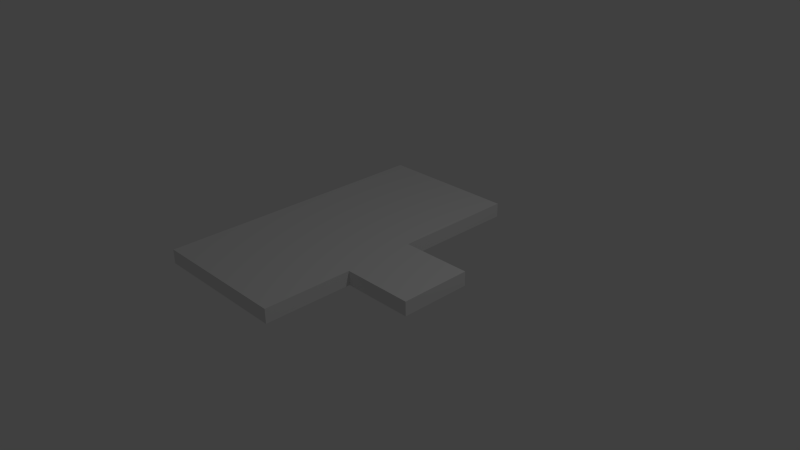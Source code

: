 # Source: Deur_Links.blend  (saved by Blender 2.72.0; exported with 4.5.12 LTS)
import bpy
from mathutils import Matrix  # noqa: F401  (used for matrix-valued properties, if any)

bpy.ops.wm.read_factory_settings(use_empty=True)
scene = bpy.context.scene
scene.name = 'Scene'

# ---- collections
col_collection_1 = bpy.data.collections.new('Collection 1'); scene.collection.children.link(col_collection_1)

# ---- materials (node trees are filled in below, after node groups)
mat_material = bpy.data.materials.new('Material')
mat_material.alpha_threshold = 0.0
mat_material.use_transparent_shadow = False
mat_material.roughness = 0.5
mat_material.line_color = (0.0, 0.0, 0.0, 1.0)

# ---- material node trees

# ---- world
world_world = bpy.data.worlds.new('World'); scene.world = world_world
world_world.color = (0.05088, 0.05088, 0.05088)
world_world.use_sun_shadow = False
world_world.sun_shadow_jitter_overblur = 0.0
world_world.cycles.sampling_method = 'MANUAL'
world_world.cycles.sample_map_resolution = 256

# ---- cameras
cam_camera = bpy.data.cameras.new('Camera')
cam_camera.clip_end = 100.0
cam_camera.lens = 35.0
cam_camera.sensor_width = 32.0
cam_camera.sensor_height = 18.0
cam_camera.ortho_scale = 7.314
cam_camera.dof.focus_distance = 0.0
cam_camera.dof.aperture_fstop = 128.0

# ---- lights
light_lamp = bpy.data.lights.new('Lamp', 'POINT')
light_lamp.transmission_factor = 0.0
light_lamp.cutoff_distance = 30.0
light_lamp.energy = 100.0
light_lamp.shadow_buffer_clip_start = 1.001
light_lamp.shadow_soft_size = 0.1
light_lamp.shadow_maximum_resolution = 0.006
light_lamp.use_absolute_resolution = True
light_lamp.cycles.use_multiple_importance_sampling = False

# ---- meshes
me_cube = bpy.data.meshes.new('Cube')
me_cube.from_pydata([(0.25, -1.0, -0.1875), (0.25, 1.0, -0.1875), (1.25, 1.0, -0.1875), (1.25, -1.0, -0.1875), (0.25, -1.0, 0.3125), (0.25, 1.0, 0.3125), (1.25, 1.0, 0.3125), (1.25, -1.0, 0.3125), (0.25, 1.0, -1.062), (0.25, -1.0, -1.062), (-1.75, -1.0, -1.062), (-1.75, 1.0, -1.062), (0.25, 1.0, 0.9375), (0.25, -1.0, 0.9375), (-1.75, -1.0, 0.9375), (-1.75, 1.0, 0.9375)], [], [(4, 5, 1, 0), (5, 6, 2, 1), (6, 7, 3, 2), (7, 4, 0, 3), (0, 1, 2, 3), (7, 6, 5, 4), (8, 9, 10, 11), (12, 15, 14, 13), (8, 12, 13, 9), (9, 13, 14, 10), (10, 14, 15, 11), (12, 8, 11, 15)])
me_cube.materials.append(mat_material)
me_cube.use_remesh_preserve_volume = False
me_cube.use_remesh_preserve_attributes = False
me_cube.use_mirror_vertex_groups = False
me_cube.update()

# ---- objects
ob_deur_links = bpy.data.objects.new('Deur_Links', me_cube)
ob_lamp = bpy.data.objects.new('Lamp', light_lamp)
ob_camera = bpy.data.objects.new('Camera', cam_camera)

# ---- transforms, parenting, visibility, modifiers, constraints
ob_deur_links.location = (0.0, 0.0, 0.0)
ob_deur_links.rotation_euler = (1.571, 0.0, 0.0)
ob_deur_links.scale = (1.0, 0.1, 2.0)
ob_deur_links.lock_rotations_4d = False
ob_deur_links.empty_display_type = 'ARROWS'
ob_deur_links.lineart.crease_threshold = 0.0
ob_lamp.location = (4.076, 1.005, 5.904)
ob_lamp.rotation_euler = (0.6503, 0.05522, 1.866)
ob_lamp.lock_rotations_4d = False
ob_lamp.empty_display_type = 'ARROWS'
ob_lamp.color = (0.0, 0.0, 0.0, 0.0)
ob_lamp.lineart.crease_threshold = 0.0
ob_camera.location = (7.481, -6.508, 5.344)
ob_camera.rotation_euler = (1.109, 0.01082, 0.8149)
ob_camera.lock_rotations_4d = False
ob_camera.empty_display_type = 'ARROWS'
ob_camera.color = (0.0, 0.0, 0.0, 0.0)
ob_camera.display_type = 'WIRE'
ob_camera.lineart.crease_threshold = 0.0

# ---- collection membership
col_collection_1.objects.link(ob_deur_links)
col_collection_1.objects.link(ob_lamp)
col_collection_1.objects.link(ob_camera)

# ---- scene / render settings (as saved in the file)
scene.camera = ob_camera
scene.frame_start = 0; scene.frame_end = 100; scene.frame_set(0)
scene.render.engine = 'BLENDER_EEVEE_NEXT'
scene.render.resolution_percentage = 50
scene.render.dither_intensity = 0.0
scene.cycles.use_denoising = False
scene.cycles.samples = 10
scene.cycles.sampling_pattern = 'TABULATED_SOBOL'
scene.cycles.light_sampling_threshold = 0.0
scene.cycles.use_adaptive_sampling = False
scene.cycles.use_light_tree = False
scene.cycles.blur_glossy = 0.0
scene.cycles.pixel_filter_type = 'GAUSSIAN'
scene.cycles.sample_clamp_indirect = 0.0
scene.view_settings.view_transform = 'Standard'
bpy.context.view_layer.update()
